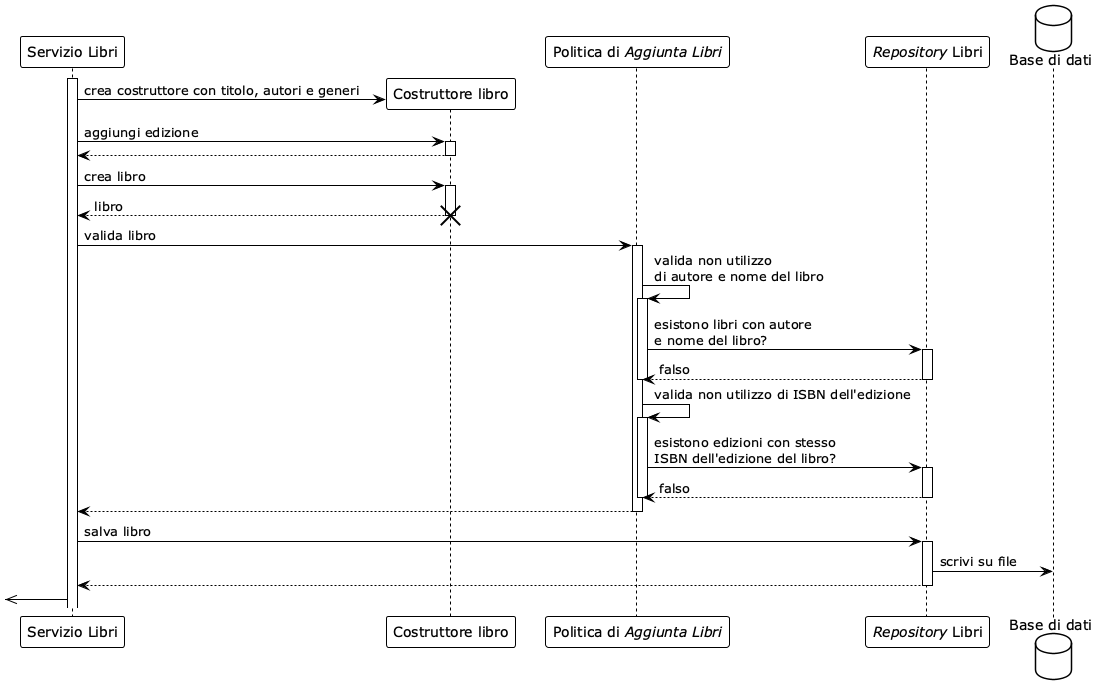

The diagram above was rendered by PlantUML. Its source (embedded in the PNG):
@startuml
!theme plain


<style>
lifeLine {
  LineStyle 3
}
</style>

participant "Servizio Libri" as bookService

activate bookService


participant "Costruttore libro" as bookBuilder
participant "Politica di //Aggiunta Libri//" as bookCreationValidator
participant "//Repository// Libri" as bookRepository

bookService -> bookBuilder **: crea costruttore con titolo, autori e generi


bookService -> bookBuilder: aggiungi edizione

activate bookBuilder
return 

bookService -> bookBuilder: crea libro
activate bookBuilder
return libro
destroy bookBuilder

bookService -> bookCreationValidator: valida libro

activate bookCreationValidator
bookCreationValidator -> bookCreationValidator: valida non utilizzo\ndi autore e nome del libro


activate bookCreationValidator

bookCreationValidator -> bookRepository: esistono libri con autore\ne nome del libro?


activate bookRepository

return falso

deactivate bookCreationValidator

bookCreationValidator -> bookCreationValidator: valida non utilizzo di ISBN dell'edizione
activate bookCreationValidator


bookCreationValidator -> bookRepository: esistono edizioni con stesso\nISBN dell'edizione del libro?

activate bookRepository

return falso

deactivate bookCreationValidator

return 

bookService -> bookRepository: salva libro

activate bookRepository

database "Base di dati" as collectionFile

bookRepository -> collectionFile: scrivi su file

return 

<<- bookService


@endumla